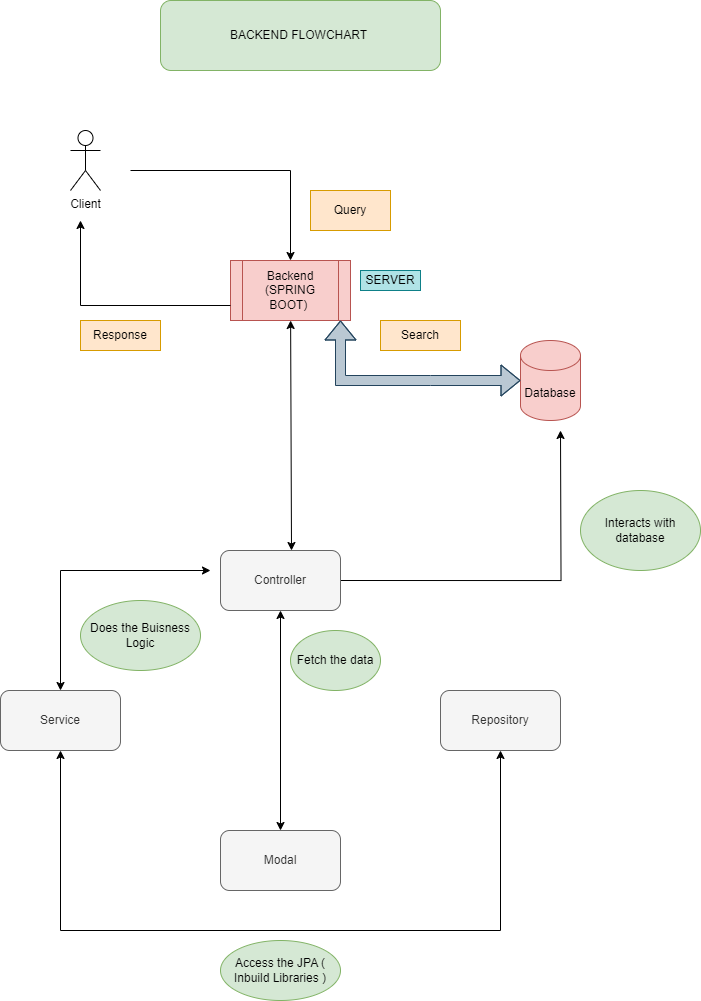

The diagram above was exported from draw.io. Its source (the exported page's mxGraphModel, read from the mxfile embedded in the PNG):
<mxGraphModel dx="1035" dy="541" grid="1" gridSize="10" guides="1" tooltips="1" connect="1" arrows="1" fold="1" page="1" pageScale="1" pageWidth="850" pageHeight="1100" math="0" shadow="0">
  <root>
    <mxCell id="0" />
    <mxCell id="1" parent="0" />
    <mxCell id="5Q17C739nGNb1AtXO8R7-1" value="Client" style="shape=umlActor;verticalLabelPosition=bottom;verticalAlign=top;html=1;outlineConnect=0;" vertex="1" parent="1">
      <mxGeometry x="170" y="240" width="30" height="60" as="geometry" />
    </mxCell>
    <mxCell id="5Q17C739nGNb1AtXO8R7-2" value="Backend&lt;div&gt;(SPRING BOOT)&amp;nbsp;&lt;/div&gt;" style="shape=process;whiteSpace=wrap;html=1;backgroundOutline=1;fillColor=#f8cecc;strokeColor=#b85450;" vertex="1" parent="1">
      <mxGeometry x="330" y="370" width="120" height="60" as="geometry" />
    </mxCell>
    <mxCell id="5Q17C739nGNb1AtXO8R7-3" value="Database" style="shape=cylinder3;whiteSpace=wrap;html=1;boundedLbl=1;backgroundOutline=1;size=15;fillColor=#f8cecc;strokeColor=#b85450;" vertex="1" parent="1">
      <mxGeometry x="620" y="450" width="60" height="80" as="geometry" />
    </mxCell>
    <mxCell id="5Q17C739nGNb1AtXO8R7-4" value="" style="shape=flexArrow;endArrow=classic;startArrow=classic;html=1;rounded=0;entryX=0;entryY=0.5;entryDx=0;entryDy=0;entryPerimeter=0;fillColor=#bac8d3;strokeColor=#23445d;" edge="1" parent="1" target="5Q17C739nGNb1AtXO8R7-3">
      <mxGeometry width="100" height="100" relative="1" as="geometry">
        <mxPoint x="440" y="430" as="sourcePoint" />
        <mxPoint x="580" y="510" as="targetPoint" />
        <Array as="points">
          <mxPoint x="440" y="490" />
          <mxPoint x="530" y="490" />
        </Array>
      </mxGeometry>
    </mxCell>
    <mxCell id="5Q17C739nGNb1AtXO8R7-5" value="Search" style="rounded=0;whiteSpace=wrap;html=1;fillColor=#ffe6cc;strokeColor=#d79b00;" vertex="1" parent="1">
      <mxGeometry x="480" y="430" width="80" height="30" as="geometry" />
    </mxCell>
    <mxCell id="5Q17C739nGNb1AtXO8R7-6" value="" style="endArrow=classic;html=1;rounded=0;entryX=0.5;entryY=0;entryDx=0;entryDy=0;" edge="1" parent="1" target="5Q17C739nGNb1AtXO8R7-2">
      <mxGeometry width="50" height="50" relative="1" as="geometry">
        <mxPoint x="230" y="280" as="sourcePoint" />
        <mxPoint x="350" y="360" as="targetPoint" />
        <Array as="points">
          <mxPoint x="390" y="280" />
        </Array>
      </mxGeometry>
    </mxCell>
    <mxCell id="5Q17C739nGNb1AtXO8R7-7" value="" style="endArrow=classic;html=1;rounded=0;exitX=0;exitY=0.75;exitDx=0;exitDy=0;" edge="1" parent="1" source="5Q17C739nGNb1AtXO8R7-2">
      <mxGeometry width="50" height="50" relative="1" as="geometry">
        <mxPoint x="390" y="450" as="sourcePoint" />
        <mxPoint x="180" y="330" as="targetPoint" />
        <Array as="points">
          <mxPoint x="180" y="415" />
        </Array>
      </mxGeometry>
    </mxCell>
    <mxCell id="5Q17C739nGNb1AtXO8R7-8" value="Query" style="rounded=0;whiteSpace=wrap;html=1;fillColor=#ffe6cc;strokeColor=#d79b00;" vertex="1" parent="1">
      <mxGeometry x="410" y="300" width="80" height="40" as="geometry" />
    </mxCell>
    <mxCell id="5Q17C739nGNb1AtXO8R7-9" value="Response" style="rounded=0;whiteSpace=wrap;html=1;fillColor=#ffe6cc;strokeColor=#d79b00;" vertex="1" parent="1">
      <mxGeometry x="180" y="430" width="80" height="30" as="geometry" />
    </mxCell>
    <mxCell id="5Q17C739nGNb1AtXO8R7-16" style="edgeStyle=orthogonalEdgeStyle;rounded=0;orthogonalLoop=1;jettySize=auto;html=1;exitX=1;exitY=0.5;exitDx=0;exitDy=0;" edge="1" parent="1" source="5Q17C739nGNb1AtXO8R7-11">
      <mxGeometry relative="1" as="geometry">
        <mxPoint x="660" y="540" as="targetPoint" />
      </mxGeometry>
    </mxCell>
    <mxCell id="5Q17C739nGNb1AtXO8R7-11" value="Controller" style="rounded=1;whiteSpace=wrap;html=1;fillColor=#f5f5f5;fontColor=#333333;strokeColor=#666666;" vertex="1" parent="1">
      <mxGeometry x="320" y="660" width="120" height="60" as="geometry" />
    </mxCell>
    <mxCell id="5Q17C739nGNb1AtXO8R7-12" value="Service" style="rounded=1;whiteSpace=wrap;html=1;fillColor=#f5f5f5;fontColor=#333333;strokeColor=#666666;" vertex="1" parent="1">
      <mxGeometry x="100" y="800" width="120" height="60" as="geometry" />
    </mxCell>
    <mxCell id="5Q17C739nGNb1AtXO8R7-13" value="Repository" style="rounded=1;whiteSpace=wrap;html=1;fillColor=#f5f5f5;fontColor=#333333;strokeColor=#666666;" vertex="1" parent="1">
      <mxGeometry x="540" y="800" width="120" height="60" as="geometry" />
    </mxCell>
    <mxCell id="5Q17C739nGNb1AtXO8R7-14" value="Modal" style="rounded=1;whiteSpace=wrap;html=1;fillColor=#f5f5f5;fontColor=#333333;strokeColor=#666666;" vertex="1" parent="1">
      <mxGeometry x="320" y="940" width="120" height="60" as="geometry" />
    </mxCell>
    <mxCell id="5Q17C739nGNb1AtXO8R7-15" value="" style="endArrow=classic;startArrow=classic;html=1;rounded=0;entryX=0.5;entryY=1;entryDx=0;entryDy=0;" edge="1" parent="1" source="5Q17C739nGNb1AtXO8R7-14" target="5Q17C739nGNb1AtXO8R7-11">
      <mxGeometry width="50" height="50" relative="1" as="geometry">
        <mxPoint x="300" y="870" as="sourcePoint" />
        <mxPoint x="350" y="820" as="targetPoint" />
      </mxGeometry>
    </mxCell>
    <mxCell id="5Q17C739nGNb1AtXO8R7-17" value="Fetch the data" style="ellipse;whiteSpace=wrap;html=1;fillColor=#d5e8d4;strokeColor=#82b366;" vertex="1" parent="1">
      <mxGeometry x="390" y="740" width="90" height="60" as="geometry" />
    </mxCell>
    <mxCell id="5Q17C739nGNb1AtXO8R7-18" value="Interacts with database" style="ellipse;whiteSpace=wrap;html=1;fillColor=#d5e8d4;strokeColor=#82b366;" vertex="1" parent="1">
      <mxGeometry x="680" y="600" width="120" height="80" as="geometry" />
    </mxCell>
    <mxCell id="5Q17C739nGNb1AtXO8R7-20" value="Does the Buisness Logic" style="ellipse;whiteSpace=wrap;html=1;fillColor=#d5e8d4;strokeColor=#82b366;" vertex="1" parent="1">
      <mxGeometry x="180" y="710" width="120" height="70" as="geometry" />
    </mxCell>
    <mxCell id="5Q17C739nGNb1AtXO8R7-22" value="Access the JPA ( Inbuild Libraries )" style="ellipse;whiteSpace=wrap;html=1;fillColor=#d5e8d4;strokeColor=#82b366;" vertex="1" parent="1">
      <mxGeometry x="320" y="1050" width="120" height="60" as="geometry" />
    </mxCell>
    <mxCell id="5Q17C739nGNb1AtXO8R7-23" value="" style="endArrow=classic;startArrow=classic;html=1;rounded=0;entryX=0.5;entryY=1;entryDx=0;entryDy=0;" edge="1" parent="1" source="5Q17C739nGNb1AtXO8R7-12" target="5Q17C739nGNb1AtXO8R7-13">
      <mxGeometry width="50" height="50" relative="1" as="geometry">
        <mxPoint x="100" y="1040" as="sourcePoint" />
        <mxPoint x="840" y="1040" as="targetPoint" />
        <Array as="points">
          <mxPoint x="160" y="1040" />
          <mxPoint x="600" y="1040" />
        </Array>
      </mxGeometry>
    </mxCell>
    <mxCell id="5Q17C739nGNb1AtXO8R7-24" value="" style="endArrow=classic;startArrow=classic;html=1;rounded=0;exitX=0.5;exitY=0;exitDx=0;exitDy=0;" edge="1" parent="1" source="5Q17C739nGNb1AtXO8R7-12">
      <mxGeometry width="50" height="50" relative="1" as="geometry">
        <mxPoint x="110" y="730" as="sourcePoint" />
        <mxPoint x="310" y="680" as="targetPoint" />
        <Array as="points">
          <mxPoint x="160" y="680" />
        </Array>
      </mxGeometry>
    </mxCell>
    <mxCell id="5Q17C739nGNb1AtXO8R7-25" value="BACKEND FLOWCHART&amp;nbsp;" style="rounded=1;whiteSpace=wrap;html=1;fillColor=#d5e8d4;strokeColor=#82b366;" vertex="1" parent="1">
      <mxGeometry x="260" y="110" width="280" height="70" as="geometry" />
    </mxCell>
    <mxCell id="5Q17C739nGNb1AtXO8R7-27" value="SERVER" style="rounded=0;whiteSpace=wrap;html=1;fillColor=#b0e3e6;strokeColor=#0e8088;" vertex="1" parent="1">
      <mxGeometry x="460" y="380" width="60" height="20" as="geometry" />
    </mxCell>
    <mxCell id="5Q17C739nGNb1AtXO8R7-28" value="" style="endArrow=classic;startArrow=classic;html=1;rounded=0;" edge="1" parent="1" target="5Q17C739nGNb1AtXO8R7-2">
      <mxGeometry width="50" height="50" relative="1" as="geometry">
        <mxPoint x="391" y="660" as="sourcePoint" />
        <mxPoint x="425" y="610" as="targetPoint" />
      </mxGeometry>
    </mxCell>
  </root>
</mxGraphModel>